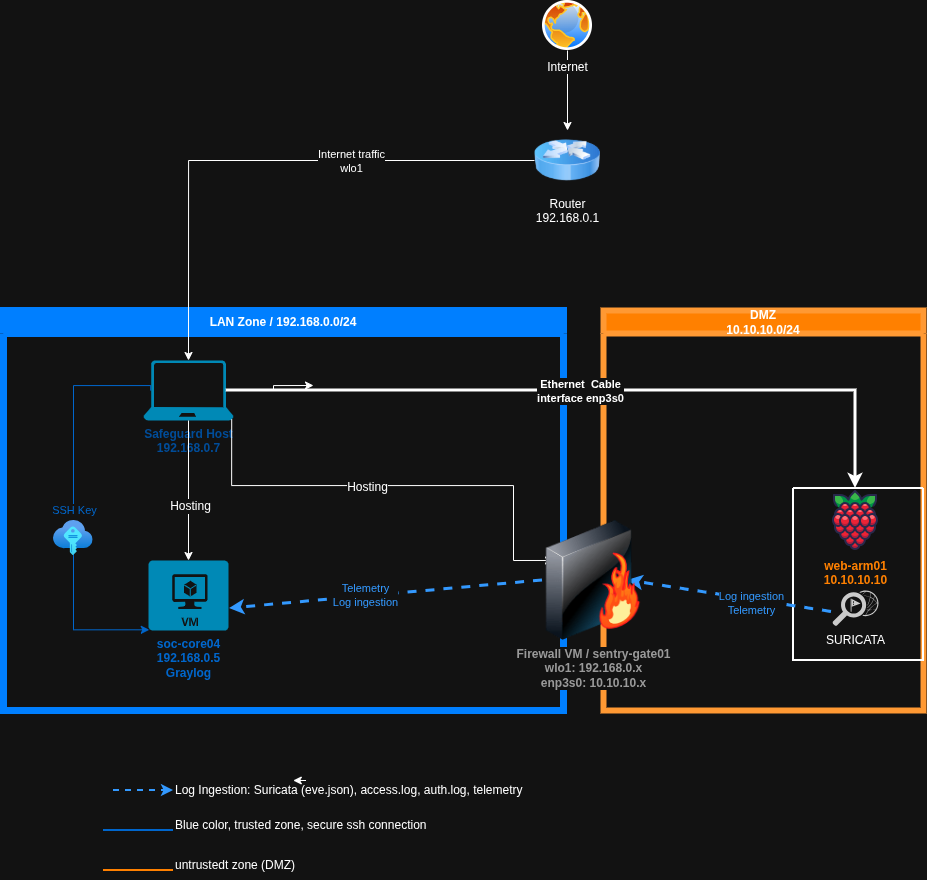

The diagram above was exported from draw.io. Its source (the exported page's mxGraphModel, read from the mxfile embedded in the PNG):
<mxGraphModel dx="2728" dy="1048" grid="1" gridSize="10" guides="1" tooltips="1" connect="1" arrows="1" fold="1" page="1" pageScale="1" pageWidth="827" pageHeight="1169" math="0" shadow="0">
  <root>
    <mxCell id="0" />
    <mxCell id="1" parent="0" />
    <mxCell id="JbqvjhpSdVIW4RkTua7P-23" edge="1" parent="1" source="JbqvjhpSdVIW4RkTua7P-1" style="edgeStyle=orthogonalEdgeStyle;rounded=0;orthogonalLoop=1;jettySize=auto;html=1;exitX=0.5;exitY=1;exitDx=0;exitDy=0;" target="JbqvjhpSdVIW4RkTua7P-2">
      <mxGeometry relative="1" as="geometry" />
    </mxCell>
    <mxCell id="JbqvjhpSdVIW4RkTua7P-1" parent="1" style="image;aspect=fixed;perimeter=ellipsePerimeter;html=1;align=center;shadow=0;dashed=0;spacingTop=3;image=img/lib/active_directory/internet_globe.svg;" value="Internet" vertex="1">
      <mxGeometry height="50" width="50" x="439" y="40" as="geometry" />
    </mxCell>
    <mxCell id="JbqvjhpSdVIW4RkTua7P-2" parent="1" style="image;html=1;image=img/lib/clip_art/networking/Router_Icon_128x128.png" value="Router&lt;div&gt;192.168.0.1&lt;/div&gt;" vertex="1">
      <mxGeometry height="60" width="66" x="431" y="170" as="geometry" />
    </mxCell>
    <mxCell id="JbqvjhpSdVIW4RkTua7P-8" parent="1" style="swimlane;whiteSpace=wrap;html=1;startSize=23;fillColor=light-dark(#FFFFFF,#007FFF);strokeColor=light-dark(#000000,#007FFF);strokeWidth=7;" value="LAN Zone / 192.168.0.0/24" vertex="1">
      <mxGeometry height="400" width="560" x="-100" y="350" as="geometry" />
    </mxCell>
    <mxCell id="JbqvjhpSdVIW4RkTua7P-9" parent="JbqvjhpSdVIW4RkTua7P-8" style="verticalLabelPosition=bottom;html=1;verticalAlign=top;align=center;strokeColor=none;fillColor=#00BEF2;shape=mxgraph.azure.virtual_machine;" value="&lt;font style=&quot;color: light-dark(rgb(0, 0, 0), rgb(0, 102, 204));&quot;&gt;&lt;b&gt;soc-core04&lt;/b&gt;&lt;/font&gt;&lt;div&gt;&lt;font style=&quot;color: light-dark(rgb(0, 0, 0), rgb(0, 102, 204));&quot;&gt;&lt;b&gt;192.168.0.5&lt;/b&gt;&lt;/font&gt;&lt;/div&gt;&lt;div&gt;&lt;font style=&quot;color: light-dark(rgb(0, 0, 0), rgb(0, 102, 204));&quot;&gt;&lt;b&gt;Graylog&lt;/b&gt;&lt;/font&gt;&lt;/div&gt;" vertex="1">
      <mxGeometry height="70" width="80" x="145" y="250" as="geometry" />
    </mxCell>
    <mxCell id="JbqvjhpSdVIW4RkTua7P-27" edge="1" parent="JbqvjhpSdVIW4RkTua7P-8" source="JbqvjhpSdVIW4RkTua7P-22" style="edgeStyle=orthogonalEdgeStyle;rounded=0;orthogonalLoop=1;jettySize=auto;html=1;exitX=0.08;exitY=0.5;exitDx=0;exitDy=0;exitPerimeter=0;entryX=0.01;entryY=0.99;entryDx=0;entryDy=0;entryPerimeter=0;strokeColor=light-dark(#000000,#0066CC);" target="JbqvjhpSdVIW4RkTua7P-9">
      <mxGeometry relative="1" as="geometry">
        <Array as="points">
          <mxPoint x="70" y="75" />
          <mxPoint x="70" y="319" />
        </Array>
        <mxPoint x="60" y="320" as="targetPoint" />
      </mxGeometry>
    </mxCell>
    <mxCell id="JbqvjhpSdVIW4RkTua7P-28" connectable="0" parent="JbqvjhpSdVIW4RkTua7P-27" style="edgeLabel;html=1;align=center;verticalAlign=middle;resizable=0;points=[];" value="&lt;font style=&quot;color: light-dark(rgb(0, 0, 0), rgb(0, 102, 204));&quot;&gt;SSH Key&lt;/font&gt;&lt;div&gt;&lt;br&gt;&lt;/div&gt;" vertex="1">
      <mxGeometry relative="1" x="0.0615" as="geometry">
        <mxPoint as="offset" />
      </mxGeometry>
    </mxCell>
    <mxCell id="JbqvjhpSdVIW4RkTua7P-30" edge="1" parent="JbqvjhpSdVIW4RkTua7P-8" source="JbqvjhpSdVIW4RkTua7P-22" style="edgeStyle=orthogonalEdgeStyle;rounded=0;orthogonalLoop=1;jettySize=auto;html=1;" value="">
      <mxGeometry relative="1" as="geometry">
        <mxPoint x="310" y="75" as="targetPoint" />
      </mxGeometry>
    </mxCell>
    <mxCell id="JbqvjhpSdVIW4RkTua7P-22" parent="JbqvjhpSdVIW4RkTua7P-8" style="verticalLabelPosition=bottom;html=1;verticalAlign=top;align=center;strokeColor=none;fillColor=#00BEF2;shape=mxgraph.azure.laptop;pointerEvents=1;" value="&lt;b&gt;&lt;font style=&quot;color: light-dark(rgb(0, 0, 0), rgb(0, 76, 153));&quot;&gt;Safeguard Host&lt;/font&gt;&lt;/b&gt;&lt;div&gt;&lt;b&gt;&lt;font style=&quot;color: light-dark(rgb(0, 0, 0), rgb(0, 76, 153));&quot;&gt;192.168.0.7&lt;/font&gt;&lt;/b&gt;&lt;/div&gt;" vertex="1">
      <mxGeometry height="60" width="90" x="140" y="50" as="geometry" />
    </mxCell>
    <mxCell id="JbqvjhpSdVIW4RkTua7P-38" parent="JbqvjhpSdVIW4RkTua7P-8" style="image;aspect=fixed;html=1;points=[];align=center;fontSize=12;image=img/lib/azure2/other/SSH_Keys.svg;" value="" vertex="1">
      <mxGeometry height="35" width="39.67" x="50" y="210" as="geometry" />
    </mxCell>
    <mxCell id="JbqvjhpSdVIW4RkTua7P-41" edge="1" parent="JbqvjhpSdVIW4RkTua7P-8" source="JbqvjhpSdVIW4RkTua7P-22" style="edgeStyle=orthogonalEdgeStyle;rounded=0;orthogonalLoop=1;jettySize=auto;html=1;exitX=0.5;exitY=1;exitDx=0;exitDy=0;exitPerimeter=0;entryX=0.5;entryY=0;entryDx=0;entryDy=0;entryPerimeter=0;" target="JbqvjhpSdVIW4RkTua7P-9">
      <mxGeometry relative="1" as="geometry" />
    </mxCell>
    <mxCell id="JbqvjhpSdVIW4RkTua7P-42" connectable="0" parent="JbqvjhpSdVIW4RkTua7P-41" style="edgeLabel;html=1;align=center;verticalAlign=middle;resizable=0;points=[];fontSize=12;" value="Hosting" vertex="1">
      <mxGeometry relative="1" x="0.2267" y="1" as="geometry">
        <mxPoint as="offset" />
      </mxGeometry>
    </mxCell>
    <mxCell id="JbqvjhpSdVIW4RkTua7P-12" parent="1" style="swimlane;whiteSpace=wrap;html=1;fillColor=light-dark(#FFFFFF,#FF8000);strokeColor=light-dark(#000000,#FF9933);strokeWidth=6;" value="DMZ&lt;div&gt;10.10.10.0/24&lt;/div&gt;" vertex="1">
      <mxGeometry height="400" width="320" x="500" y="350" as="geometry" />
    </mxCell>
    <mxCell id="JbqvjhpSdVIW4RkTua7P-13" parent="JbqvjhpSdVIW4RkTua7P-12" style="shape=image;html=1;verticalAlign=top;verticalLabelPosition=bottom;labelBackgroundColor=#ffffff;imageAspect=0;aspect=fixed;image=https://icons.diagrams.net/icon-cache1/Fruit-2455/Fruit_iconfree_Filled_Outline_raspberry-healthy-organic-food-fruit_icon-896.svg" value="&lt;font style=&quot;color: light-dark(rgb(0, 0, 0), rgb(255, 128, 0));&quot;&gt;&lt;b&gt;web-arm01&lt;/b&gt;&lt;/font&gt;&lt;div&gt;&lt;font style=&quot;color: light-dark(rgb(0, 0, 0), rgb(255, 128, 0));&quot;&gt;&lt;b&gt;10.10.10.10&lt;/b&gt;&lt;/font&gt;&lt;/div&gt;" vertex="1">
      <mxGeometry height="64" width="64" x="220" y="178" as="geometry" />
    </mxCell>
    <mxCell id="aJ9pz8WG7a7roDaplPm2-2" parent="JbqvjhpSdVIW4RkTua7P-12" style="verticalLabelPosition=bottom;sketch=0;html=1;fillColor=#282828;strokeColor=none;verticalAlign=top;pointerEvents=1;align=center;shape=mxgraph.cisco_safe.security_icons.ids;" value="SURICATA" vertex="1">
      <mxGeometry height="35.5" width="46" x="229" y="280" as="geometry" />
    </mxCell>
    <mxCell id="aJ9pz8WG7a7roDaplPm2-3" parent="JbqvjhpSdVIW4RkTua7P-12" style="swimlane;startSize=0;strokeWidth=2;" value="" vertex="1">
      <mxGeometry height="172" width="130" x="190" y="178" as="geometry" />
    </mxCell>
    <mxCell id="JbqvjhpSdVIW4RkTua7P-15" edge="1" parent="1" source="aJ9pz8WG7a7roDaplPm2-2" style="endArrow=classic;html=1;rounded=0;exitX=-0.024;exitY=0.604;exitDx=0;exitDy=0;entryX=1;entryY=0.5;entryDx=0;entryDy=0;strokeWidth=3;fillColor=#0050ef;strokeColor=light-dark(#001DBC,#3399FF);dashed=1;exitPerimeter=0;" value="">
      <mxGeometry height="50" relative="1" width="50" as="geometry">
        <mxPoint x="400" y="440" as="sourcePoint" />
        <mxPoint x="524.4000000000001" y="620" as="targetPoint" />
      </mxGeometry>
    </mxCell>
    <mxCell id="JbqvjhpSdVIW4RkTua7P-17" connectable="0" parent="JbqvjhpSdVIW4RkTua7P-15" style="edgeLabel;html=1;align=center;verticalAlign=middle;resizable=0;points=[];fontColor=light-dark(#001DBC,#3399FF);" value="Log ingestion&lt;div&gt;&lt;div&gt;Telemetry&lt;/div&gt;&lt;/div&gt;" vertex="1">
      <mxGeometry relative="1" x="-0.2152" y="3" as="geometry">
        <mxPoint as="offset" />
      </mxGeometry>
    </mxCell>
    <mxCell id="JbqvjhpSdVIW4RkTua7P-16" edge="1" parent="1" style="endArrow=classic;html=1;rounded=0;exitX=0;exitY=0.5;exitDx=0;exitDy=0;entryX=1.013;entryY=0.686;entryDx=0;entryDy=0;entryPerimeter=0;strokeWidth=3;fillColor=#0050ef;strokeColor=light-dark(#001DBC,#3399FF);dashed=1;" target="JbqvjhpSdVIW4RkTua7P-9" value="">
      <mxGeometry height="50" relative="1" width="50" as="geometry">
        <mxPoint x="439" y="620" as="sourcePoint" />
        <mxPoint x="450" y="390" as="targetPoint" />
      </mxGeometry>
    </mxCell>
    <mxCell id="JbqvjhpSdVIW4RkTua7P-18" connectable="0" parent="JbqvjhpSdVIW4RkTua7P-16" style="edgeLabel;html=1;align=center;verticalAlign=middle;resizable=0;points=[];fontColor=light-dark(#000000,#3399FF);" value="Telemetry&lt;div&gt;Log ingestion&lt;/div&gt;" vertex="1">
      <mxGeometry relative="1" x="0.1412" y="-2" as="geometry">
        <mxPoint as="offset" />
      </mxGeometry>
    </mxCell>
    <mxCell id="JbqvjhpSdVIW4RkTua7P-20" edge="1" parent="1" source="JbqvjhpSdVIW4RkTua7P-2" style="edgeStyle=orthogonalEdgeStyle;rounded=0;orthogonalLoop=1;jettySize=auto;html=1;exitX=0;exitY=0.5;exitDx=0;exitDy=0;entryX=0.5;entryY=0;entryDx=0;entryDy=0;entryPerimeter=0;" target="JbqvjhpSdVIW4RkTua7P-22">
      <mxGeometry relative="1" as="geometry" />
    </mxCell>
    <mxCell id="JbqvjhpSdVIW4RkTua7P-21" connectable="0" parent="JbqvjhpSdVIW4RkTua7P-20" style="edgeLabel;html=1;align=center;verticalAlign=middle;resizable=0;points=[];" value="Internet traffic&lt;div&gt;wlo1&lt;/div&gt;" vertex="1">
      <mxGeometry relative="1" x="-0.1874" y="-2" as="geometry">
        <mxPoint x="38" y="2" as="offset" />
      </mxGeometry>
    </mxCell>
    <mxCell id="JbqvjhpSdVIW4RkTua7P-24" edge="1" parent="1" source="JbqvjhpSdVIW4RkTua7P-22" style="edgeStyle=orthogonalEdgeStyle;rounded=0;orthogonalLoop=1;jettySize=auto;html=1;exitX=0.92;exitY=0.5;exitDx=0;exitDy=0;exitPerimeter=0;entryX=0.5;entryY=0;entryDx=0;entryDy=0;strokeColor=light-dark(#000000,#FFFFFF);strokeWidth=3;fontColor=light-dark(#000000,#FFFFFF);" target="JbqvjhpSdVIW4RkTua7P-13">
      <mxGeometry relative="1" as="geometry" />
    </mxCell>
    <mxCell id="JbqvjhpSdVIW4RkTua7P-25" connectable="0" parent="JbqvjhpSdVIW4RkTua7P-24" style="edgeLabel;html=1;align=center;verticalAlign=middle;resizable=0;points=[];fontColor=light-dark(#000000,#666666);fontStyle=1" value="&lt;font style=&quot;color: light-dark(rgb(0, 0, 0), rgb(255, 255, 255));&quot;&gt;Ethernet&amp;nbsp; Cable&lt;/font&gt;&lt;div&gt;&lt;font style=&quot;color: light-dark(rgb(0, 0, 0), rgb(255, 255, 255));&quot;&gt;interface enp3s0&lt;/font&gt;&lt;/div&gt;" vertex="1">
      <mxGeometry relative="1" x="-0.0273" as="geometry">
        <mxPoint as="offset" />
      </mxGeometry>
    </mxCell>
    <mxCell id="JbqvjhpSdVIW4RkTua7P-31" edge="1" parent="1" source="JbqvjhpSdVIW4RkTua7P-22" style="edgeStyle=orthogonalEdgeStyle;rounded=0;orthogonalLoop=1;jettySize=auto;html=1;exitX=0.98;exitY=0.98;exitDx=0;exitDy=0;exitPerimeter=0;entryX=0.129;entryY=0.357;entryDx=0;entryDy=0;entryPerimeter=0;">
      <mxGeometry relative="1" as="geometry">
        <Array as="points">
          <mxPoint x="128" y="525" />
          <mxPoint x="410" y="525" />
          <mxPoint x="410" y="600" />
        </Array>
        <mxPoint x="450.0165999999999" y="599.98" as="targetPoint" />
      </mxGeometry>
    </mxCell>
    <mxCell id="JbqvjhpSdVIW4RkTua7P-32" connectable="0" parent="JbqvjhpSdVIW4RkTua7P-31" style="edgeLabel;html=1;align=center;verticalAlign=middle;resizable=0;points=[];fontSize=12;" value="Hosting" vertex="1">
      <mxGeometry relative="1" x="-0.13" y="-1" as="geometry">
        <mxPoint as="offset" />
      </mxGeometry>
    </mxCell>
    <mxCell id="JbqvjhpSdVIW4RkTua7P-34" parent="1" style="image;html=1;image=img/lib/clip_art/networking/Firewall-page1_128x128.png" value="&lt;font style=&quot;color: light-dark(rgb(0, 0, 0), rgb(153, 153, 153));&quot;&gt;&lt;b&gt;Firewall VM / sentry-gate01&lt;/b&gt;&lt;/font&gt;&lt;div&gt;&lt;font style=&quot;color: light-dark(rgb(0, 0, 0), rgb(153, 153, 153));&quot;&gt;&lt;b&gt;wlo1: 192.168.0.x&lt;/b&gt;&lt;/font&gt;&lt;/div&gt;&lt;div&gt;&lt;font style=&quot;color: light-dark(rgb(0, 0, 0), rgb(153, 153, 153));&quot;&gt;&lt;b&gt;enp3s0: 10.10.10.x&lt;/b&gt;&lt;/font&gt;&lt;/div&gt;" vertex="1">
      <mxGeometry height="120" width="120" x="430" y="560" as="geometry" />
    </mxCell>
    <mxCell id="JbqvjhpSdVIW4RkTua7P-36" edge="1" parent="1" style="endArrow=classic;html=1;rounded=0;dashed=1;strokeWidth=2;strokeColor=light-dark(#000000,#3399FF);" value="">
      <mxGeometry height="50" relative="1" width="50" as="geometry">
        <mxPoint x="10" y="830" as="sourcePoint" />
        <mxPoint x="70" y="830" as="targetPoint" />
      </mxGeometry>
    </mxCell>
    <mxCell id="JbqvjhpSdVIW4RkTua7P-37" parent="1" style="text;html=1;whiteSpace=wrap;strokeColor=none;fillColor=none;align=left;verticalAlign=middle;rounded=0;" value="Log Ingestion: Suricata (eve.json), access.log, auth.log, telemetry" vertex="1">
      <mxGeometry height="20" width="530" x="70" y="820" as="geometry" />
    </mxCell>
    <mxCell id="aJ9pz8WG7a7roDaplPm2-4" edge="1" parent="1" style="endArrow=none;html=1;rounded=0;strokeColor=light-dark(#000000,#0066CC);strokeWidth=2;" value="">
      <mxGeometry height="50" relative="1" width="50" as="geometry">
        <mxPoint y="870" as="sourcePoint" />
        <mxPoint x="70" y="870" as="targetPoint" />
      </mxGeometry>
    </mxCell>
    <mxCell id="aJ9pz8WG7a7roDaplPm2-5" parent="1" style="text;html=1;whiteSpace=wrap;strokeColor=none;fillColor=none;align=left;verticalAlign=middle;rounded=0;" value="Blue color, trusted zone, secure ssh connection" vertex="1">
      <mxGeometry height="30" width="320" x="70" y="850" as="geometry" />
    </mxCell>
    <mxCell id="aJ9pz8WG7a7roDaplPm2-6" edge="1" parent="1" style="endArrow=none;html=1;rounded=0;strokeColor=light-dark(#000000,#FF8000);strokeWidth=2;fontColor=light-dark(#000000,#FF8000);" value="">
      <mxGeometry height="50" relative="1" width="50" as="geometry">
        <mxPoint y="910" as="sourcePoint" />
        <mxPoint x="70" y="910" as="targetPoint" />
      </mxGeometry>
    </mxCell>
    <mxCell id="aJ9pz8WG7a7roDaplPm2-7" parent="1" style="text;html=1;whiteSpace=wrap;strokeColor=none;fillColor=none;align=left;verticalAlign=middle;rounded=0;" value="untrustedt zone (DMZ)" vertex="1">
      <mxGeometry height="30" width="330" x="70" y="890" as="geometry" />
    </mxCell>
    <mxCell id="aJ9pz8WG7a7roDaplPm2-8" edge="1" parent="1" source="JbqvjhpSdVIW4RkTua7P-37" style="edgeStyle=orthogonalEdgeStyle;rounded=0;orthogonalLoop=1;jettySize=auto;html=1;exitX=0.25;exitY=0;exitDx=0;exitDy=0;entryX=0.226;entryY=0;entryDx=0;entryDy=0;entryPerimeter=0;" target="JbqvjhpSdVIW4RkTua7P-37">
      <mxGeometry relative="1" as="geometry" />
    </mxCell>
  </root>
</mxGraphModel>